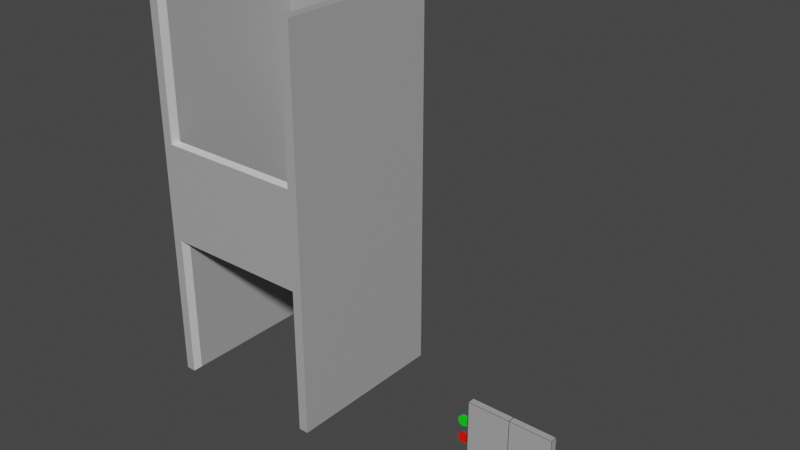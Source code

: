 # Source: elevatorshaftandbuttons.blend  (saved by Blender 3.2.14; exported with 4.5.12 LTS)
import bpy
from mathutils import Matrix  # noqa: F401  (used for matrix-valued properties, if any)

bpy.ops.wm.read_factory_settings(use_empty=True)
scene = bpy.context.scene
scene.name = 'Scene'

# ---- collections
col_collection = bpy.data.collections.new('Collection'); scene.collection.children.link(col_collection)

# ---- materials (node trees are filled in below, after node groups)
mat_material = bpy.data.materials.new('Material')
mat_material.use_transparent_shadow = False
mat_material_001 = bpy.data.materials.new('Material.001')
mat_material_001.use_transparent_shadow = False
mat_material_005 = bpy.data.materials.new('Material.005')
mat_material_005.use_transparent_shadow = False
mat_material_006 = bpy.data.materials.new('Material.006')
mat_material_006.use_transparent_shadow = False

# ---- material node trees
mat_material.use_nodes = True; mat_material.node_tree.nodes.clear()
_N = mat_material.node_tree.nodes; _L = mat_material.node_tree.links
n0 = _N.new('ShaderNodeBsdfPrincipled'); n0.name = 'Principled BSDF'; n0.location = (10, 300)
n0.distribution = 'GGX'
n0.subsurface_method = 'RANDOM_WALK_SKIN'
n0.inputs[0].default_value = (0.4, 0.4, 0.4, 1.0)
n0.inputs[3].default_value = 1.45
n0.inputs[27].default_value = (0.0, 0.0, 0.0, 1.0)
n0.inputs[28].default_value = 1.0
n1 = _N.new('ShaderNodeOutputMaterial'); n1.name = 'Material Output'; n1.location = (300, 300)
_L.new(n0.outputs[0], n1.inputs[0])
n1.is_active_output = True
mat_material_001.use_nodes = True; mat_material_001.node_tree.nodes.clear()
_N = mat_material_001.node_tree.nodes; _L = mat_material_001.node_tree.links
n0 = _N.new('ShaderNodeBsdfPrincipled'); n0.name = 'Principled BSDF'; n0.location = (10, 300)
n0.distribution = 'GGX'
n0.subsurface_method = 'RANDOM_WALK_SKIN'
n0.inputs[0].default_value = (0.05, 0.05, 0.05, 1.0)
n0.inputs[3].default_value = 1.45
n0.inputs[27].default_value = (0.0, 0.0, 0.0, 1.0)
n0.inputs[28].default_value = 1.0
n1 = _N.new('ShaderNodeOutputMaterial'); n1.name = 'Material Output'; n1.location = (300, 300)
_L.new(n0.outputs[0], n1.inputs[0])
n1.is_active_output = True
mat_material_005.use_nodes = True; mat_material_005.node_tree.nodes.clear()
_N = mat_material_005.node_tree.nodes; _L = mat_material_005.node_tree.links
n0 = _N.new('ShaderNodeBsdfPrincipled'); n0.name = 'Principled BSDF'; n0.location = (10, 300)
n0.distribution = 'GGX'
n0.subsurface_method = 'RANDOM_WALK_SKIN'
n0.inputs[0].default_value = (0.002624, 0.8, 0.009113, 1.0)
n0.inputs[3].default_value = 1.45
n0.inputs[27].default_value = (0.0, 0.0, 0.0, 1.0)
n0.inputs[28].default_value = 1.0
n1 = _N.new('ShaderNodeOutputMaterial'); n1.name = 'Material Output'; n1.location = (300, 300)
_L.new(n0.outputs[0], n1.inputs[0])
n1.is_active_output = True
mat_material_006.use_nodes = True; mat_material_006.node_tree.nodes.clear()
_N = mat_material_006.node_tree.nodes; _L = mat_material_006.node_tree.links
n0 = _N.new('ShaderNodeBsdfPrincipled'); n0.name = 'Principled BSDF'; n0.location = (10, 300)
n0.distribution = 'GGX'
n0.subsurface_method = 'RANDOM_WALK_SKIN'
n0.inputs[0].default_value = (0.8, 0.008192, 0.0, 1.0)
n0.inputs[3].default_value = 1.45
n0.inputs[27].default_value = (0.0, 0.0, 0.0, 1.0)
n0.inputs[28].default_value = 1.0
n1 = _N.new('ShaderNodeOutputMaterial'); n1.name = 'Material Output'; n1.location = (300, 300)
_L.new(n0.outputs[0], n1.inputs[0])
n1.is_active_output = True

# ---- world
world_world = bpy.data.worlds.new('World'); scene.world = world_world
world_world.use_nodes = True; world_world.node_tree.nodes.clear()
_N = world_world.node_tree.nodes; _L = world_world.node_tree.links
n0 = _N.new('ShaderNodeOutputWorld'); n0.name = 'World Output'; n0.location = (300, 300)
n1 = _N.new('ShaderNodeBackground'); n1.name = 'Background'; n1.location = (10, 300)
n1.inputs[0].default_value = (0.05088, 0.05088, 0.05088, 1.0)
_L.new(n1.outputs[0], n0.inputs[0])
n0.is_active_output = True
world_world.color = (0.05088, 0.05088, 0.05088)
world_world.use_sun_shadow = False
world_world.sun_shadow_jitter_overblur = 0.0

# ---- meshes
me_cube_002 = bpy.data.meshes.new('Cube.002')
me_cube_002.from_pydata([(-0.8, -0.125, -1.0), (-0.8, -0.125, 1.0), (-0.8, 0.125, -1.0), (-0.8, 0.125, 1.0), (0.8, -0.125, -1.0), (0.8, -0.125, 1.0), (0.8, 0.125, -1.0), (0.8, 0.125, 1.0), (0.7867, 0.125, -1.0), (-0.7867, 0.125, -1.0), (-0.7867, 0.125, 1.0), (0.7867, 0.125, 1.0), (-0.7867, -0.125, -1.0), (0.7867, -0.125, -1.0), (0.7867, -0.125, 1.0), (-0.7867, -0.125, 1.0), (-0.8, -0.125, -0.9933), (-0.8, -0.125, 0.9933), (-0.8, 0.125, 0.9933), (-0.8, 0.125, -0.9933), (0.8, 0.125, 0.9933), (0.8, 0.125, -0.9933), (0.8, -0.125, 0.9933), (0.8, -0.125, -0.9933), (0.7867, -0.125, 0.9933), (0.7867, -0.125, -0.9933), (-0.7867, -0.125, 0.9933), (-0.7867, -0.125, -0.9933), (-0.7867, 0.125, 0.9933), (-0.7867, 0.125, -0.9933), (0.7867, 0.125, 0.9933), (0.7867, 0.125, -0.9933), (-0.8, 0.1187, -1.0), (-0.8, -0.1187, -1.0), (-0.8, -0.1187, 1.0), (-0.8, 0.1187, 1.0), (0.8, -0.1187, -1.0), (0.8, 0.1187, -1.0), (0.8, 0.1187, 1.0), (0.8, -0.1187, 1.0), (0.7867, 0.1187, 1.0), (0.7867, -0.1187, 1.0), (-0.7867, 0.1187, 1.0), (-0.7867, -0.1187, 1.0), (-0.7867, 0.1187, -1.0), (-0.7867, -0.1187, -1.0), (0.7867, 0.1187, -1.0), (0.7867, -0.1187, -1.0), (0.8, 0.1187, -0.9933), (0.8, -0.1187, -0.9933), (0.8, 0.1187, 0.9933), (0.8, -0.1187, 0.9933), (-0.8, -0.1187, -0.9933), (-0.8, 0.1187, -0.9933), (-0.8, -0.1187, 0.9933), (-0.8, 0.1187, 0.9933)], [], [(55, 35, 3, 18), (30, 11, 7, 20), (51, 39, 5, 22), (26, 15, 1, 17), (47, 36, 4, 13), (43, 34, 1, 15), (39, 41, 14, 5), (41, 43, 15, 14), (33, 45, 12, 0), (45, 47, 13, 12), (22, 5, 14, 24), (24, 14, 15, 26), (18, 3, 10, 28), (28, 10, 11, 30), (9, 29, 31, 8), (29, 28, 30, 31), (2, 19, 29, 9), (19, 18, 28, 29), (13, 25, 27, 12), (25, 24, 26, 27), (4, 23, 25, 13), (23, 22, 24, 25), (12, 27, 16, 0), (27, 26, 17, 16), (36, 49, 23, 4), (49, 51, 22, 23), (8, 31, 21, 6), (31, 30, 20, 21), (32, 53, 19, 2), (53, 55, 18, 19), (16, 17, 54, 52), (52, 54, 55, 53), (0, 16, 52, 33), (33, 52, 53, 32), (21, 20, 50, 48), (48, 50, 51, 49), (6, 21, 48, 37), (37, 48, 49, 36), (9, 8, 46, 44), (44, 46, 47, 45), (2, 9, 44, 32), (32, 44, 45, 33), (11, 10, 42, 40), (40, 42, 43, 41), (7, 11, 40, 38), (38, 40, 41, 39), (10, 3, 35, 42), (42, 35, 34, 43), (8, 6, 37, 46), (46, 37, 36, 47), (20, 7, 38, 50), (50, 38, 39, 51), (17, 1, 34, 54), (54, 34, 35, 55)])
me_cube_002.polygons.foreach_set('material_index', [1, 1, 1, 1, 1, 1, 1, 1, 1, 1, 1, 1, 1, 1, 1, 0, 1, 1, 1, 0, 1, 1, 1, 1, 1, 1, 1, 1, 1, 1, 1, 0, 1, 1, 1, 0, 1, 1, 1, 0, 1, 1, 1, 0, 1, 1, 1, 1, 1, 1, 1, 1, 1, 1])
_uv = me_cube_002.uv_layers.new(name='UVMap')
_uv.uv.foreach_set('vector', [0.5417, 0.1667, 0.625, 0.1667, 0.625, 0.25, 0.5417, 0.25, 0.5417, 0.4979, 0.625, 0.4979, 0.625, 0.5, 0.5417, 0.5, 0.5417, 0.6667, 0.625, 0.6667, 0.625, 0.75, 0.5417, 0.75, 0.5417, 0.9979, 0.625, 0.9979, 0.625, 1.0, 0.5417, 1.0, 0.3729, 0.6667, 0.375, 0.6667, 0.375, 0.75, 0.3729, 0.75, 0.8729, 0.6667, 0.875, 0.6667, 0.875, 0.75, 0.8729, 0.75, 0.625, 0.6667, 0.6271, 0.6667, 0.6271, 0.75, 0.625, 0.75, 0.6271, 0.6667, 0.8729, 0.6667, 0.8729, 0.75, 0.6271, 0.75, 0.125, 0.6667, 0.1271, 0.6667, 0.1271, 0.75, 0.125, 0.75, 0.1271, 0.6667, 0.3729, 0.6667, 0.3729, 0.75, 0.1271, 0.75, 0.5417, 0.75, 0.625, 0.75, 0.625, 0.7521, 0.5417, 0.7521, 0.5417, 0.7521, 0.625, 0.7521, 0.625, 0.9979, 0.5417, 0.9979, 0.5417, 0.25, 0.625, 0.25, 0.625, 0.2521, 0.5417, 0.2521, 0.5417, 0.2521, 0.625, 0.2521, 0.625, 0.4979, 0.5417, 0.4979, 0.375, 0.2521, 0.4583, 0.2521, 0.4583, 0.4979, 0.375, 0.4979, 0.4583, 0.2521, 0.5417, 0.2521, 0.5417, 0.4979, 0.4583, 0.4979, 0.375, 0.25, 0.4583, 0.25, 0.4583, 0.2521, 0.375, 0.2521, 0.4583, 0.25, 0.5417, 0.25, 0.5417, 0.2521, 0.4583, 0.2521, 0.375, 0.7521, 0.4583, 0.7521, 0.4583, 0.9979, 0.375, 0.9979, 0.4583, 0.7521, 0.5417, 0.7521, 0.5417, 0.9979, 0.4583, 0.9979, 0.375, 0.75, 0.4583, 0.75, 0.4583, 0.7521, 0.375, 0.7521, 0.4583, 0.75, 0.5417, 0.75, 0.5417, 0.7521, 0.4583, 0.7521, 0.375, 0.9979, 0.4583, 0.9979, 0.4583, 1.0, 0.375, 1.0, 0.4583, 0.9979, 0.5417, 0.9979, 0.5417, 1.0, 0.4583, 1.0, 0.375, 0.6667, 0.4583, 0.6667, 0.4583, 0.75, 0.375, 0.75, 0.4583, 0.6667, 0.5417, 0.6667, 0.5417, 0.75, 0.4583, 0.75, 0.375, 0.4979, 0.4583, 0.4979, 0.4583, 0.5, 0.375, 0.5, 0.4583, 0.4979, 0.5417, 0.4979, 0.5417, 0.5, 0.4583, 0.5, 0.375, 0.1667, 0.4583, 0.1667, 0.4583, 0.25, 0.375, 0.25, 0.4583, 0.1667, 0.5417, 0.1667, 0.5417, 0.25, 0.4583, 0.25, 0.4583, 0.0, 0.5417, 0.0, 0.5417, 0.08333, 0.4583, 0.08333, 0.4583, 0.08333, 0.5417, 0.08333, 0.5417, 0.1667, 0.4583, 0.1667, 0.375, 0.0, 0.4583, 0.0, 0.4583, 0.08333, 0.375, 0.08333, 0.375, 0.08333, 0.4583, 0.08333, 0.4583, 0.1667, 0.375, 0.1667, 0.4583, 0.5, 0.5417, 0.5, 0.5417, 0.5833, 0.4583, 0.5833, 0.4583, 0.5833, 0.5417, 0.5833, 0.5417, 0.6667, 0.4583, 0.6667, 0.375, 0.5, 0.4583, 0.5, 0.4583, 0.5833, 0.375, 0.5833, 0.375, 0.5833, 0.4583, 0.5833, 0.4583, 0.6667, 0.375, 0.6667, 0.1271, 0.5, 0.3729, 0.5, 0.3729, 0.5833, 0.1271, 0.5833, 0.1271, 0.5833, 0.3729, 0.5833, 0.3729, 0.6667, 0.1271, 0.6667, 0.125, 0.5, 0.1271, 0.5, 0.1271, 0.5833, 0.125, 0.5833, 0.125, 0.5833, 0.1271, 0.5833, 0.1271, 0.6667, 0.125, 0.6667, 0.6271, 0.5, 0.8729, 0.5, 0.8729, 0.5833, 0.6271, 0.5833, 0.6271, 0.5833, 0.8729, 0.5833, 0.8729, 0.6667, 0.6271, 0.6667, 0.625, 0.5, 0.6271, 0.5, 0.6271, 0.5833, 0.625, 0.5833, 0.625, 0.5833, 0.6271, 0.5833, 0.6271, 0.6667, 0.625, 0.6667, 0.8729, 0.5, 0.875, 0.5, 0.875, 0.5833, 0.8729, 0.5833, 0.8729, 0.5833, 0.875, 0.5833, 0.875, 0.6667, 0.8729, 0.6667, 0.3729, 0.5, 0.375, 0.5, 0.375, 0.5833, 0.3729, 0.5833, 0.3729, 0.5833, 0.375, 0.5833, 0.375, 0.6667, 0.3729, 0.6667, 0.5417, 0.5, 0.625, 0.5, 0.625, 0.5833, 0.5417, 0.5833, 0.5417, 0.5833, 0.625, 0.5833, 0.625, 0.6667, 0.5417, 0.6667, 0.5417, 0.0, 0.625, 0.0, 0.625, 0.08333, 0.5417, 0.08333, 0.5417, 0.08333, 0.625, 0.08333, 0.625, 0.1667, 0.5417, 0.1667])
me_cube_002.materials.append(mat_material)
me_cube_002.materials.append(mat_material_001)
me_cube_002.update()
me_cube_004 = bpy.data.meshes.new('Cube.004')
me_cube_004.from_pydata([(-0.8, -0.125, -1.0), (-0.8, -0.125, 1.0), (-0.8, 0.125, -1.0), (-0.8, 0.125, 1.0), (0.8, -0.125, -1.0), (0.8, -0.125, 1.0), (0.8, 0.125, -1.0), (0.8, 0.125, 1.0), (0.7867, 0.125, -1.0), (-0.7867, 0.125, -1.0), (-0.7867, 0.125, 1.0), (0.7867, 0.125, 1.0), (-0.7867, -0.125, -1.0), (0.7867, -0.125, -1.0), (0.7867, -0.125, 1.0), (-0.7867, -0.125, 1.0), (-0.8, -0.125, -0.9933), (-0.8, -0.125, 0.9933), (-0.8, 0.125, 0.9933), (-0.8, 0.125, -0.9933), (0.8, 0.125, 0.9933), (0.8, 0.125, -0.9933), (0.8, -0.125, 0.9933), (0.8, -0.125, -0.9933), (0.7867, -0.125, 0.9933), (0.7867, -0.125, -0.9933), (-0.7867, -0.125, 0.9933), (-0.7867, -0.125, -0.9933), (-0.7867, 0.125, 0.9933), (-0.7867, 0.125, -0.9933), (0.7867, 0.125, 0.9933), (0.7867, 0.125, -0.9933), (-0.8, 0.1187, -1.0), (-0.8, -0.1187, -1.0), (-0.8, -0.1187, 1.0), (-0.8, 0.1187, 1.0), (0.8, -0.1187, -1.0), (0.8, 0.1187, -1.0), (0.8, 0.1187, 1.0), (0.8, -0.1187, 1.0), (0.7867, 0.1187, 1.0), (0.7867, -0.1187, 1.0), (-0.7867, 0.1187, 1.0), (-0.7867, -0.1187, 1.0), (-0.7867, 0.1187, -1.0), (-0.7867, -0.1187, -1.0), (0.7867, 0.1187, -1.0), (0.7867, -0.1187, -1.0), (0.8, 0.1187, -0.9933), (0.8, -0.1187, -0.9933), (0.8, 0.1187, 0.9933), (0.8, -0.1187, 0.9933), (-0.8, -0.1187, -0.9933), (-0.8, 0.1187, -0.9933), (-0.8, -0.1187, 0.9933), (-0.8, 0.1187, 0.9933)], [], [(55, 35, 3, 18), (30, 11, 7, 20), (51, 39, 5, 22), (26, 15, 1, 17), (47, 36, 4, 13), (43, 34, 1, 15), (39, 41, 14, 5), (41, 43, 15, 14), (33, 45, 12, 0), (45, 47, 13, 12), (22, 5, 14, 24), (24, 14, 15, 26), (18, 3, 10, 28), (28, 10, 11, 30), (9, 29, 31, 8), (29, 28, 30, 31), (2, 19, 29, 9), (19, 18, 28, 29), (13, 25, 27, 12), (25, 24, 26, 27), (4, 23, 25, 13), (23, 22, 24, 25), (12, 27, 16, 0), (27, 26, 17, 16), (36, 49, 23, 4), (49, 51, 22, 23), (8, 31, 21, 6), (31, 30, 20, 21), (32, 53, 19, 2), (53, 55, 18, 19), (16, 17, 54, 52), (52, 54, 55, 53), (0, 16, 52, 33), (33, 52, 53, 32), (21, 20, 50, 48), (48, 50, 51, 49), (6, 21, 48, 37), (37, 48, 49, 36), (9, 8, 46, 44), (44, 46, 47, 45), (2, 9, 44, 32), (32, 44, 45, 33), (11, 10, 42, 40), (40, 42, 43, 41), (7, 11, 40, 38), (38, 40, 41, 39), (10, 3, 35, 42), (42, 35, 34, 43), (8, 6, 37, 46), (46, 37, 36, 47), (20, 7, 38, 50), (50, 38, 39, 51), (17, 1, 34, 54), (54, 34, 35, 55)])
me_cube_004.polygons.foreach_set('material_index', [1, 1, 1, 1, 1, 1, 1, 1, 1, 1, 1, 1, 1, 1, 1, 0, 1, 1, 1, 0, 1, 1, 1, 1, 1, 1, 1, 1, 1, 1, 1, 0, 1, 1, 1, 0, 1, 1, 1, 0, 1, 1, 1, 0, 1, 1, 1, 1, 1, 1, 1, 1, 1, 1])
_uv = me_cube_004.uv_layers.new(name='UVMap')
_uv.uv.foreach_set('vector', [0.5417, 0.1667, 0.625, 0.1667, 0.625, 0.25, 0.5417, 0.25, 0.5417, 0.4979, 0.625, 0.4979, 0.625, 0.5, 0.5417, 0.5, 0.5417, 0.6667, 0.625, 0.6667, 0.625, 0.75, 0.5417, 0.75, 0.5417, 0.9979, 0.625, 0.9979, 0.625, 1.0, 0.5417, 1.0, 0.3729, 0.6667, 0.375, 0.6667, 0.375, 0.75, 0.3729, 0.75, 0.8729, 0.6667, 0.875, 0.6667, 0.875, 0.75, 0.8729, 0.75, 0.625, 0.6667, 0.6271, 0.6667, 0.6271, 0.75, 0.625, 0.75, 0.6271, 0.6667, 0.8729, 0.6667, 0.8729, 0.75, 0.6271, 0.75, 0.125, 0.6667, 0.1271, 0.6667, 0.1271, 0.75, 0.125, 0.75, 0.1271, 0.6667, 0.3729, 0.6667, 0.3729, 0.75, 0.1271, 0.75, 0.5417, 0.75, 0.625, 0.75, 0.625, 0.7521, 0.5417, 0.7521, 0.5417, 0.7521, 0.625, 0.7521, 0.625, 0.9979, 0.5417, 0.9979, 0.5417, 0.25, 0.625, 0.25, 0.625, 0.2521, 0.5417, 0.2521, 0.5417, 0.2521, 0.625, 0.2521, 0.625, 0.4979, 0.5417, 0.4979, 0.375, 0.2521, 0.4583, 0.2521, 0.4583, 0.4979, 0.375, 0.4979, 0.4583, 0.2521, 0.5417, 0.2521, 0.5417, 0.4979, 0.4583, 0.4979, 0.375, 0.25, 0.4583, 0.25, 0.4583, 0.2521, 0.375, 0.2521, 0.4583, 0.25, 0.5417, 0.25, 0.5417, 0.2521, 0.4583, 0.2521, 0.375, 0.7521, 0.4583, 0.7521, 0.4583, 0.9979, 0.375, 0.9979, 0.4583, 0.7521, 0.5417, 0.7521, 0.5417, 0.9979, 0.4583, 0.9979, 0.375, 0.75, 0.4583, 0.75, 0.4583, 0.7521, 0.375, 0.7521, 0.4583, 0.75, 0.5417, 0.75, 0.5417, 0.7521, 0.4583, 0.7521, 0.375, 0.9979, 0.4583, 0.9979, 0.4583, 1.0, 0.375, 1.0, 0.4583, 0.9979, 0.5417, 0.9979, 0.5417, 1.0, 0.4583, 1.0, 0.375, 0.6667, 0.4583, 0.6667, 0.4583, 0.75, 0.375, 0.75, 0.4583, 0.6667, 0.5417, 0.6667, 0.5417, 0.75, 0.4583, 0.75, 0.375, 0.4979, 0.4583, 0.4979, 0.4583, 0.5, 0.375, 0.5, 0.4583, 0.4979, 0.5417, 0.4979, 0.5417, 0.5, 0.4583, 0.5, 0.375, 0.1667, 0.4583, 0.1667, 0.4583, 0.25, 0.375, 0.25, 0.4583, 0.1667, 0.5417, 0.1667, 0.5417, 0.25, 0.4583, 0.25, 0.4583, 0.0, 0.5417, 0.0, 0.5417, 0.08333, 0.4583, 0.08333, 0.4583, 0.08333, 0.5417, 0.08333, 0.5417, 0.1667, 0.4583, 0.1667, 0.375, 0.0, 0.4583, 0.0, 0.4583, 0.08333, 0.375, 0.08333, 0.375, 0.08333, 0.4583, 0.08333, 0.4583, 0.1667, 0.375, 0.1667, 0.4583, 0.5, 0.5417, 0.5, 0.5417, 0.5833, 0.4583, 0.5833, 0.4583, 0.5833, 0.5417, 0.5833, 0.5417, 0.6667, 0.4583, 0.6667, 0.375, 0.5, 0.4583, 0.5, 0.4583, 0.5833, 0.375, 0.5833, 0.375, 0.5833, 0.4583, 0.5833, 0.4583, 0.6667, 0.375, 0.6667, 0.1271, 0.5, 0.3729, 0.5, 0.3729, 0.5833, 0.1271, 0.5833, 0.1271, 0.5833, 0.3729, 0.5833, 0.3729, 0.6667, 0.1271, 0.6667, 0.125, 0.5, 0.1271, 0.5, 0.1271, 0.5833, 0.125, 0.5833, 0.125, 0.5833, 0.1271, 0.5833, 0.1271, 0.6667, 0.125, 0.6667, 0.6271, 0.5, 0.8729, 0.5, 0.8729, 0.5833, 0.6271, 0.5833, 0.6271, 0.5833, 0.8729, 0.5833, 0.8729, 0.6667, 0.6271, 0.6667, 0.625, 0.5, 0.6271, 0.5, 0.6271, 0.5833, 0.625, 0.5833, 0.625, 0.5833, 0.6271, 0.5833, 0.6271, 0.6667, 0.625, 0.6667, 0.8729, 0.5, 0.875, 0.5, 0.875, 0.5833, 0.8729, 0.5833, 0.8729, 0.5833, 0.875, 0.5833, 0.875, 0.6667, 0.8729, 0.6667, 0.3729, 0.5, 0.375, 0.5, 0.375, 0.5833, 0.3729, 0.5833, 0.3729, 0.5833, 0.375, 0.5833, 0.375, 0.6667, 0.3729, 0.6667, 0.5417, 0.5, 0.625, 0.5, 0.625, 0.5833, 0.5417, 0.5833, 0.5417, 0.5833, 0.625, 0.5833, 0.625, 0.6667, 0.5417, 0.6667, 0.5417, 0.0, 0.625, 0.0, 0.625, 0.08333, 0.5417, 0.08333, 0.5417, 0.08333, 0.625, 0.08333, 0.625, 0.1667, 0.5417, 0.1667])
me_cube_004.materials.append(mat_material)
me_cube_004.materials.append(mat_material_001)
me_cube_004.update()
me_cube_011 = bpy.data.meshes.new('Cube.011')
me_cube_011.from_pydata([(15.0, -1.0, -1.0), (15.0, -1.0, 1.0), (15.0, 1.0, -1.0), (-15.0, -1.0, 0.25), (15.0, 1.0, 1.0), (-15.0, -1.0, -0.25), (17.0, -1.0, -1.0), (15.0, -1.0, 0.25), (17.0, -1.0, 1.0), (17.0, 1.0, -1.0), (15.0, -1.0, -0.25), (17.0, 1.0, 1.0), (-17.0, -1.0, -1.0), (-17.0, -1.0, 1.0), (-17.0, 1.0, -1.0), (-17.0, 1.0, 1.0), (-15.0, -1.0, -1.0), (-15.0, -1.0, 1.0), (-15.0, 1.0, -1.0), (-15.0, 1.0, 1.0), (-17.0, 1.133, -1.0), (-17.0, 1.133, 1.0), (17.0, 1.133, -1.0), (17.0, 1.133, 1.0), (17.0, 1.0, -1.0), (17.0, 1.0, 1.0), (-17.0, -1.0, -1.0), (-17.0, -1.0, 1.0), (-17.0, -1.133, -1.0), (-17.0, -1.133, 1.0), (17.0, -1.133, -1.0), (17.0, -1.133, 1.0), (-15.0, -1.0, -0.25), (-15.0, -1.0, -1.0), (15.0, -1.133, -0.25), (-15.0, -1.133, -1.0), (-15.0, -1.133, -0.25), (15.0, -1.133, -1.0), (15.0, -1.0, 0.25), (-15.0, -1.0, 0.25), (-15.0, -1.0, 1.0), (15.0, -1.0, 1.0), (-15.0, -1.133, 0.25), (-15.0, -1.133, 1.0), (15.0, -1.133, 1.0), (15.0, -1.133, 0.25), (15.55, -1.0, -0.4545)], [], [(7, 1, 4, 2, 0, 10), (2, 4, 11, 9), (9, 11, 8, 6), (10, 0, 6), (6, 8, 1, 7, 10, 46), (2, 9, 6, 0), (11, 4, 1, 8), (12, 13, 15, 14), (14, 15, 19, 18), (19, 17, 3, 5, 16, 18), (3, 17, 13, 12, 16, 5), (14, 18, 16, 12), (19, 15, 13, 17), (20, 21, 23, 22), (22, 23, 25, 24), (24, 25, 15, 14), (14, 15, 21, 20), (22, 24, 14, 20), (25, 23, 21, 15), (41, 8, 6, 0, 46, 10, 32, 33, 26, 27, 40, 39, 38), (10, 46, 0), (6, 8, 31, 30), (43, 29, 28, 35, 36, 34, 37, 30, 31, 44, 45, 42), (28, 29, 27, 26), (35, 28, 26, 33), (6, 30, 37, 0), (27, 29, 43, 40), (31, 8, 41, 44), (33, 32, 36, 35), (37, 34, 10, 0), (32, 10, 34, 36), (42, 39, 40, 43), (38, 45, 44, 41), (45, 38, 39, 42)])
me_cube_011.polygons.foreach_set('material_index', [0, 0, 0, 0, 0, 0, 0, 0, 0, 0, 0, 0, 0, 0, 0, 0, 0, 0, 0, 0, 0, 0, 0, 0, 0, 0, 0, 0, 1, 1, 1, 1, 1, 1])
_uv = me_cube_011.uv_layers.new(name='UVMap')
_uv.uv.foreach_set('vector', [0.5312, 0.0, 0.625, 0.0, 0.625, 0.25, 0.375, 0.25, 0.375, 0.0, 0.4688, 0.0, 0.375, 0.25, 0.625, 0.25, 0.625, 0.5, 0.375, 0.5, 0.375, 0.5, 0.625, 0.5, 0.625, 0.75, 0.375, 0.75, 0.4688, 1.0, 0.375, 1.0, 0.375, 0.75, 0.375, 0.75, 0.625, 0.75, 0.625, 1.0, 0.5312, 1.0, 0.4688, 1.0, 0.4432, 0.9318, 0.125, 0.5, 0.375, 0.5, 0.375, 0.75, 0.125, 0.75, 0.625, 0.5, 0.875, 0.5, 0.875, 0.75, 0.625, 0.75, 0.375, 0.0, 0.625, 0.0, 0.625, 0.25, 0.375, 0.25, 0.375, 0.25, 0.625, 0.25, 0.625, 0.5, 0.375, 0.5, 0.625, 0.5, 0.625, 0.75, 0.5312, 0.75, 0.4688, 0.75, 0.375, 0.75, 0.375, 0.5, 0.5312, 0.75, 0.625, 0.75, 0.625, 1.0, 0.375, 1.0, 0.375, 0.75, 0.4688, 0.75, 0.125, 0.5, 0.375, 0.5, 0.375, 0.75, 0.125, 0.75, 0.625, 0.5, 0.875, 0.5, 0.875, 0.75, 0.625, 0.75, 0.375, 0.0, 0.625, 0.0, 0.625, 0.25, 0.375, 0.25, 0.375, 0.25, 0.625, 0.25, 0.625, 0.5, 0.375, 0.5, 0.375, 0.5, 0.625, 0.5, 0.625, 0.75, 0.375, 0.75, 0.375, 0.75, 0.625, 0.75, 0.875, 0.75, 0.375, 0.0, 0.125, 0.5, 0.375, 0.5, 0.375, 0.75, 0.125, 0.75, 0.625, 0.5, 0.875, 0.5, 0.875, 0.75, 0.625, 0.75, 0.625, 0.2353, 0.625, 0.25, 0.375, 0.25, 0.375, 0.2353, 0.4432, 0.2393, 0.4688, 0.2353, 0.4688, 0.01471, 0.375, 0.01471, 0.375, 0.0, 0.625, 0.0, 0.625, 0.01471, 0.5312, 0.01471, 0.5313, 0.2353, 0.4688, 0.2353, 0.4432, 0.2393, 0.375, 0.2353, 0.375, 0.25, 0.625, 0.25, 0.625, 0.5, 0.375, 0.5, 0.625, 0.7353, 0.625, 0.75, 0.375, 0.75, 0.375, 0.7353, 0.4688, 0.7353, 0.4688, 0.5147, 0.375, 0.5147, 0.375, 0.5, 0.625, 0.5, 0.625, 0.5147, 0.5312, 0.5147, 0.5313, 0.7353, 0.375, 0.75, 0.625, 0.75, 0.875, 0.75, 0.375, 0.0, 0.375, 0.7353, 0.375, 0.75, 0.125, 0.75, 0.125, 0.7353, 0.125, 0.5, 0.375, 0.5, 0.375, 0.5147, 0.125, 0.5147, 0.875, 0.75, 0.625, 0.75, 0.625, 0.7353, 0.875, 0.7353, 0.625, 0.5, 0.875, 0.5, 0.875, 0.5147, 0.625, 0.5147, 0.375, 0.25, 0.625, 0.25, 0.625, 0.2333, 0.375, 0.2333, 0.375, 0.5167, 0.625, 0.5167, 0.625, 0.5, 0.375, 0.5, 0.875, 0.5, 0.625, 0.5, 0.625, 0.5167, 0.875, 0.5167, 0.375, 0.2333, 0.375, 0.25, 0.6094, 0.25, 0.6094, 0.2333, 0.375, 0.5, 0.375, 0.5167, 0.6094, 0.5167, 0.6094, 0.5, 0.375, 0.5167, 0.375, 0.5, 0.125, 0.5, 0.125, 0.5167])
me_cube_011.materials.append(mat_material)
me_cube_011.materials.append(None)
me_cube_011.update()
me_cylinder_001 = bpy.data.meshes.new('Cylinder.001')
me_cylinder_001.from_pydata([(0.0, 1.0, -1.0), (0.0, 1.0, 1.0), (0.1951, 0.9808, -1.0), (0.1951, 0.9808, 1.0), (0.3827, 0.9239, -1.0), (0.3827, 0.9239, 1.0), (0.5556, 0.8315, -1.0), (0.5556, 0.8315, 1.0), (0.7071, 0.7071, -1.0), (0.7071, 0.7071, 1.0), (0.8315, 0.5556, -1.0), (0.8315, 0.5556, 1.0), (0.9239, 0.3827, -1.0), (0.9239, 0.3827, 1.0), (0.9808, 0.1951, -1.0), (0.9808, 0.1951, 1.0), (1.0, -4.371e-08, -1.0), (1.0, -4.371e-08, 1.0), (0.9808, -0.1951, -1.0), (0.9808, -0.1951, 1.0), (0.9239, -0.3827, -1.0), (0.9239, -0.3827, 1.0), (0.8315, -0.5556, -1.0), (0.8315, -0.5556, 1.0), (0.7071, -0.7071, -1.0), (0.7071, -0.7071, 1.0), (0.5556, -0.8315, -1.0), (0.5556, -0.8315, 1.0), (0.3827, -0.9239, -1.0), (0.3827, -0.9239, 1.0), (0.1951, -0.9808, -1.0), (0.1951, -0.9808, 1.0), (-8.742e-08, -1.0, -1.0), (-8.742e-08, -1.0, 1.0), (-0.1951, -0.9808, -1.0), (-0.1951, -0.9808, 1.0), (-0.3827, -0.9239, -1.0), (-0.3827, -0.9239, 1.0), (-0.5556, -0.8315, -1.0), (-0.5556, -0.8315, 1.0), (-0.7071, -0.7071, -1.0), (-0.7071, -0.7071, 1.0), (-0.8315, -0.5556, -1.0), (-0.8315, -0.5556, 1.0), (-0.9239, -0.3827, -1.0), (-0.9239, -0.3827, 1.0), (-0.9808, -0.1951, -1.0), (-0.9808, -0.1951, 1.0), (-1.0, 1.192e-08, -1.0), (-1.0, 1.192e-08, 1.0), (-0.9808, 0.1951, -1.0), (-0.9808, 0.1951, 1.0), (-0.9239, 0.3827, -1.0), (-0.9239, 0.3827, 1.0), (-0.8315, 0.5556, -1.0), (-0.8315, 0.5556, 1.0), (-0.7071, 0.7071, -1.0), (-0.7071, 0.7071, 1.0), (-0.5556, 0.8315, -1.0), (-0.5556, 0.8315, 1.0), (-0.3827, 0.9239, -1.0), (-0.3827, 0.9239, 1.0), (-0.1951, 0.9808, -1.0), (-0.1951, 0.9808, 1.0)], [], [(0, 1, 3, 2), (2, 3, 5, 4), (4, 5, 7, 6), (6, 7, 9, 8), (8, 9, 11, 10), (10, 11, 13, 12), (12, 13, 15, 14), (14, 15, 17, 16), (16, 17, 19, 18), (18, 19, 21, 20), (20, 21, 23, 22), (22, 23, 25, 24), (24, 25, 27, 26), (26, 27, 29, 28), (28, 29, 31, 30), (30, 31, 33, 32), (32, 33, 35, 34), (34, 35, 37, 36), (36, 37, 39, 38), (38, 39, 41, 40), (40, 41, 43, 42), (42, 43, 45, 44), (44, 45, 47, 46), (46, 47, 49, 48), (48, 49, 51, 50), (50, 51, 53, 52), (52, 53, 55, 54), (54, 55, 57, 56), (56, 57, 59, 58), (58, 59, 61, 60), (3, 1, 63, 61, 59, 57, 55, 53, 51, 49, 47, 45, 43, 41, 39, 37, 35, 33, 31, 29, 27, 25, 23, 21, 19, 17, 15, 13, 11, 9, 7, 5), (60, 61, 63, 62), (62, 63, 1, 0), (0, 2, 4, 6, 8, 10, 12, 14, 16, 18, 20, 22, 24, 26, 28, 30, 32, 34, 36, 38, 40, 42, 44, 46, 48, 50, 52, 54, 56, 58, 60, 62)])
_uv = me_cylinder_001.uv_layers.new(name='UVMap')
_uv.uv.foreach_set('vector', [1.0, 0.5, 1.0, 1.0, 0.9688, 1.0, 0.9688, 0.5, 0.9688, 0.5, 0.9688, 1.0, 0.9375, 1.0, 0.9375, 0.5, 0.9375, 0.5, 0.9375, 1.0, 0.9062, 1.0, 0.9062, 0.5, 0.9062, 0.5, 0.9062, 1.0, 0.875, 1.0, 0.875, 0.5, 0.875, 0.5, 0.875, 1.0, 0.8438, 1.0, 0.8438, 0.5, 0.8438, 0.5, 0.8438, 1.0, 0.8125, 1.0, 0.8125, 0.5, 0.8125, 0.5, 0.8125, 1.0, 0.7812, 1.0, 0.7812, 0.5, 0.7812, 0.5, 0.7812, 1.0, 0.75, 1.0, 0.75, 0.5, 0.75, 0.5, 0.75, 1.0, 0.7188, 1.0, 0.7188, 0.5, 0.7188, 0.5, 0.7188, 1.0, 0.6875, 1.0, 0.6875, 0.5, 0.6875, 0.5, 0.6875, 1.0, 0.6562, 1.0, 0.6562, 0.5, 0.6562, 0.5, 0.6562, 1.0, 0.625, 1.0, 0.625, 0.5, 0.625, 0.5, 0.625, 1.0, 0.5938, 1.0, 0.5938, 0.5, 0.5938, 0.5, 0.5938, 1.0, 0.5625, 1.0, 0.5625, 0.5, 0.5625, 0.5, 0.5625, 1.0, 0.5312, 1.0, 0.5312, 0.5, 0.5312, 0.5, 0.5312, 1.0, 0.5, 1.0, 0.5, 0.5, 0.5, 0.5, 0.5, 1.0, 0.4688, 1.0, 0.4688, 0.5, 0.4688, 0.5, 0.4688, 1.0, 0.4375, 1.0, 0.4375, 0.5, 0.4375, 0.5, 0.4375, 1.0, 0.4062, 1.0, 0.4062, 0.5, 0.4062, 0.5, 0.4062, 1.0, 0.375, 1.0, 0.375, 0.5, 0.375, 0.5, 0.375, 1.0, 0.3438, 1.0, 0.3438, 0.5, 0.3438, 0.5, 0.3438, 1.0, 0.3125, 1.0, 0.3125, 0.5, 0.3125, 0.5, 0.3125, 1.0, 0.2812, 1.0, 0.2812, 0.5, 0.2812, 0.5, 0.2812, 1.0, 0.25, 1.0, 0.25, 0.5, 0.25, 0.5, 0.25, 1.0, 0.2188, 1.0, 0.2188, 0.5, 0.2188, 0.5, 0.2188, 1.0, 0.1875, 1.0, 0.1875, 0.5, 0.1875, 0.5, 0.1875, 1.0, 0.1562, 1.0, 0.1562, 0.5, 0.1562, 0.5, 0.1562, 1.0, 0.125, 1.0, 0.125, 0.5, 0.125, 0.5, 0.125, 1.0, 0.09375, 1.0, 0.09375, 0.5, 0.09375, 0.5, 0.09375, 1.0, 0.0625, 1.0, 0.0625, 0.5, 0.2968, 0.4854, 0.25, 0.49, 0.2032, 0.4854, 0.1582, 0.4717, 0.1167, 0.4496, 0.08029, 0.4197, 0.05045, 0.3833, 0.02827, 0.3418, 0.01461, 0.2968, 0.01, 0.25, 0.01461, 0.2032, 0.02827, 0.1582, 0.05045, 0.1167, 0.08029, 0.08029, 0.1167, 0.05045, 0.1582, 0.02827, 0.2032, 0.01461, 0.25, 0.01, 0.2968, 0.01461, 0.3418, 0.02827, 0.3833, 0.05045, 0.4197, 0.08029, 0.4496, 0.1167, 0.4717, 0.1582, 0.4854, 0.2032, 0.49, 0.25, 0.4854, 0.2968, 0.4717, 0.3418, 0.4496, 0.3833, 0.4197, 0.4197, 0.3833, 0.4496, 0.3418, 0.4717, 0.0625, 0.5, 0.0625, 1.0, 0.03125, 1.0, 0.03125, 0.5, 0.03125, 0.5, 0.03125, 1.0, 0.0, 1.0, 0.0, 0.5, 0.75, 0.49, 0.7968, 0.4854, 0.8418, 0.4717, 0.8833, 0.4496, 0.9197, 0.4197, 0.9496, 0.3833, 0.9717, 0.3418, 0.9854, 0.2968, 0.99, 0.25, 0.9854, 0.2032, 0.9717, 0.1582, 0.9496, 0.1167, 0.9197, 0.08029, 0.8833, 0.05045, 0.8418, 0.02827, 0.7968, 0.01461, 0.75, 0.01, 0.7032, 0.01461, 0.6582, 0.02827, 0.6167, 0.05045, 0.5803, 0.08029, 0.5504, 0.1167, 0.5283, 0.1582, 0.5146, 0.2032, 0.51, 0.25, 0.5146, 0.2968, 0.5283, 0.3418, 0.5504, 0.3833, 0.5803, 0.4197, 0.6167, 0.4496, 0.6582, 0.4717, 0.7032, 0.4854])
me_cylinder_001.materials.append(mat_material_005)
me_cylinder_001.update()
me_cylinder_002 = bpy.data.meshes.new('Cylinder.002')
me_cylinder_002.from_pydata([(0.0, 1.0, -1.0), (0.0, 1.0, 1.0), (0.1951, 0.9808, -1.0), (0.1951, 0.9808, 1.0), (0.3827, 0.9239, -1.0), (0.3827, 0.9239, 1.0), (0.5556, 0.8315, -1.0), (0.5556, 0.8315, 1.0), (0.7071, 0.7071, -1.0), (0.7071, 0.7071, 1.0), (0.8315, 0.5556, -1.0), (0.8315, 0.5556, 1.0), (0.9239, 0.3827, -1.0), (0.9239, 0.3827, 1.0), (0.9808, 0.1951, -1.0), (0.9808, 0.1951, 1.0), (1.0, -4.371e-08, -1.0), (1.0, -4.371e-08, 1.0), (0.9808, -0.1951, -1.0), (0.9808, -0.1951, 1.0), (0.9239, -0.3827, -1.0), (0.9239, -0.3827, 1.0), (0.8315, -0.5556, -1.0), (0.8315, -0.5556, 1.0), (0.7071, -0.7071, -1.0), (0.7071, -0.7071, 1.0), (0.5556, -0.8315, -1.0), (0.5556, -0.8315, 1.0), (0.3827, -0.9239, -1.0), (0.3827, -0.9239, 1.0), (0.1951, -0.9808, -1.0), (0.1951, -0.9808, 1.0), (-8.742e-08, -1.0, -1.0), (-8.742e-08, -1.0, 1.0), (-0.1951, -0.9808, -1.0), (-0.1951, -0.9808, 1.0), (-0.3827, -0.9239, -1.0), (-0.3827, -0.9239, 1.0), (-0.5556, -0.8315, -1.0), (-0.5556, -0.8315, 1.0), (-0.7071, -0.7071, -1.0), (-0.7071, -0.7071, 1.0), (-0.8315, -0.5556, -1.0), (-0.8315, -0.5556, 1.0), (-0.9239, -0.3827, -1.0), (-0.9239, -0.3827, 1.0), (-0.9808, -0.1951, -1.0), (-0.9808, -0.1951, 1.0), (-1.0, 1.192e-08, -1.0), (-1.0, 1.192e-08, 1.0), (-0.9808, 0.1951, -1.0), (-0.9808, 0.1951, 1.0), (-0.9239, 0.3827, -1.0), (-0.9239, 0.3827, 1.0), (-0.8315, 0.5556, -1.0), (-0.8315, 0.5556, 1.0), (-0.7071, 0.7071, -1.0), (-0.7071, 0.7071, 1.0), (-0.5556, 0.8315, -1.0), (-0.5556, 0.8315, 1.0), (-0.3827, 0.9239, -1.0), (-0.3827, 0.9239, 1.0), (-0.1951, 0.9808, -1.0), (-0.1951, 0.9808, 1.0)], [], [(0, 1, 3, 2), (2, 3, 5, 4), (4, 5, 7, 6), (6, 7, 9, 8), (8, 9, 11, 10), (10, 11, 13, 12), (12, 13, 15, 14), (14, 15, 17, 16), (16, 17, 19, 18), (18, 19, 21, 20), (20, 21, 23, 22), (22, 23, 25, 24), (24, 25, 27, 26), (26, 27, 29, 28), (28, 29, 31, 30), (30, 31, 33, 32), (32, 33, 35, 34), (34, 35, 37, 36), (36, 37, 39, 38), (38, 39, 41, 40), (40, 41, 43, 42), (42, 43, 45, 44), (44, 45, 47, 46), (46, 47, 49, 48), (48, 49, 51, 50), (50, 51, 53, 52), (52, 53, 55, 54), (54, 55, 57, 56), (56, 57, 59, 58), (58, 59, 61, 60), (3, 1, 63, 61, 59, 57, 55, 53, 51, 49, 47, 45, 43, 41, 39, 37, 35, 33, 31, 29, 27, 25, 23, 21, 19, 17, 15, 13, 11, 9, 7, 5), (60, 61, 63, 62), (62, 63, 1, 0), (0, 2, 4, 6, 8, 10, 12, 14, 16, 18, 20, 22, 24, 26, 28, 30, 32, 34, 36, 38, 40, 42, 44, 46, 48, 50, 52, 54, 56, 58, 60, 62)])
_uv = me_cylinder_002.uv_layers.new(name='UVMap')
_uv.uv.foreach_set('vector', [1.0, 0.5, 1.0, 1.0, 0.9688, 1.0, 0.9688, 0.5, 0.9688, 0.5, 0.9688, 1.0, 0.9375, 1.0, 0.9375, 0.5, 0.9375, 0.5, 0.9375, 1.0, 0.9062, 1.0, 0.9062, 0.5, 0.9062, 0.5, 0.9062, 1.0, 0.875, 1.0, 0.875, 0.5, 0.875, 0.5, 0.875, 1.0, 0.8438, 1.0, 0.8438, 0.5, 0.8438, 0.5, 0.8438, 1.0, 0.8125, 1.0, 0.8125, 0.5, 0.8125, 0.5, 0.8125, 1.0, 0.7812, 1.0, 0.7812, 0.5, 0.7812, 0.5, 0.7812, 1.0, 0.75, 1.0, 0.75, 0.5, 0.75, 0.5, 0.75, 1.0, 0.7188, 1.0, 0.7188, 0.5, 0.7188, 0.5, 0.7188, 1.0, 0.6875, 1.0, 0.6875, 0.5, 0.6875, 0.5, 0.6875, 1.0, 0.6562, 1.0, 0.6562, 0.5, 0.6562, 0.5, 0.6562, 1.0, 0.625, 1.0, 0.625, 0.5, 0.625, 0.5, 0.625, 1.0, 0.5938, 1.0, 0.5938, 0.5, 0.5938, 0.5, 0.5938, 1.0, 0.5625, 1.0, 0.5625, 0.5, 0.5625, 0.5, 0.5625, 1.0, 0.5312, 1.0, 0.5312, 0.5, 0.5312, 0.5, 0.5312, 1.0, 0.5, 1.0, 0.5, 0.5, 0.5, 0.5, 0.5, 1.0, 0.4688, 1.0, 0.4688, 0.5, 0.4688, 0.5, 0.4688, 1.0, 0.4375, 1.0, 0.4375, 0.5, 0.4375, 0.5, 0.4375, 1.0, 0.4062, 1.0, 0.4062, 0.5, 0.4062, 0.5, 0.4062, 1.0, 0.375, 1.0, 0.375, 0.5, 0.375, 0.5, 0.375, 1.0, 0.3438, 1.0, 0.3438, 0.5, 0.3438, 0.5, 0.3438, 1.0, 0.3125, 1.0, 0.3125, 0.5, 0.3125, 0.5, 0.3125, 1.0, 0.2812, 1.0, 0.2812, 0.5, 0.2812, 0.5, 0.2812, 1.0, 0.25, 1.0, 0.25, 0.5, 0.25, 0.5, 0.25, 1.0, 0.2188, 1.0, 0.2188, 0.5, 0.2188, 0.5, 0.2188, 1.0, 0.1875, 1.0, 0.1875, 0.5, 0.1875, 0.5, 0.1875, 1.0, 0.1562, 1.0, 0.1562, 0.5, 0.1562, 0.5, 0.1562, 1.0, 0.125, 1.0, 0.125, 0.5, 0.125, 0.5, 0.125, 1.0, 0.09375, 1.0, 0.09375, 0.5, 0.09375, 0.5, 0.09375, 1.0, 0.0625, 1.0, 0.0625, 0.5, 0.2968, 0.4854, 0.25, 0.49, 0.2032, 0.4854, 0.1582, 0.4717, 0.1167, 0.4496, 0.08029, 0.4197, 0.05045, 0.3833, 0.02827, 0.3418, 0.01461, 0.2968, 0.01, 0.25, 0.01461, 0.2032, 0.02827, 0.1582, 0.05045, 0.1167, 0.08029, 0.08029, 0.1167, 0.05045, 0.1582, 0.02827, 0.2032, 0.01461, 0.25, 0.01, 0.2968, 0.01461, 0.3418, 0.02827, 0.3833, 0.05045, 0.4197, 0.08029, 0.4496, 0.1167, 0.4717, 0.1582, 0.4854, 0.2032, 0.49, 0.25, 0.4854, 0.2968, 0.4717, 0.3418, 0.4496, 0.3833, 0.4197, 0.4197, 0.3833, 0.4496, 0.3418, 0.4717, 0.0625, 0.5, 0.0625, 1.0, 0.03125, 1.0, 0.03125, 0.5, 0.03125, 0.5, 0.03125, 1.0, 0.0, 1.0, 0.0, 0.5, 0.75, 0.49, 0.7968, 0.4854, 0.8418, 0.4717, 0.8833, 0.4496, 0.9197, 0.4197, 0.9496, 0.3833, 0.9717, 0.3418, 0.9854, 0.2968, 0.99, 0.25, 0.9854, 0.2032, 0.9717, 0.1582, 0.9496, 0.1167, 0.9197, 0.08029, 0.8833, 0.05045, 0.8418, 0.02827, 0.7968, 0.01461, 0.75, 0.01, 0.7032, 0.01461, 0.6582, 0.02827, 0.6167, 0.05045, 0.5803, 0.08029, 0.5504, 0.1167, 0.5283, 0.1582, 0.5146, 0.2032, 0.51, 0.25, 0.5146, 0.2968, 0.5283, 0.3418, 0.5504, 0.3833, 0.5803, 0.4197, 0.6167, 0.4496, 0.6582, 0.4717, 0.7032, 0.4854])
me_cylinder_002.materials.append(mat_material_006)
me_cylinder_002.update()

# ---- objects
ob_doorright = bpy.data.objects.new('DoorRight', me_cube_002)
ob_doorleft = bpy.data.objects.new('DoorLeft', me_cube_004)
ob_elevatorshaft = bpy.data.objects.new('ElevatorShaft', me_cube_011)
ob_buttonup = bpy.data.objects.new('ButtonUp', me_cylinder_001)
ob_buttondown = bpy.data.objects.new('ButtonDown', me_cylinder_002)

# ---- transforms, parenting, visibility, modifiers, constraints
ob_doorright.location = (6.4, -1.375, 1.0)
ob_doorright.scale = (0.5, 0.5, 1.0)
ob_doorleft.location = (5.6, -1.375, 1.0)
ob_doorleft.scale = (0.5, 0.5, 1.0)
ob_elevatorshaft.location = (0.0, 0.0, 3.8)
ob_elevatorshaft.scale = (0.1, 1.5, 4.0)
ob_buttonup.location = (4.95, -1.2, 1.375)
ob_buttonup.rotation_euler = (1.571, -0.0, 0.0)
ob_buttonup.scale = (0.1, 0.1, 0.025)
ob_buttondown.location = (4.95, -1.2, 1.025)
ob_buttondown.rotation_euler = (1.571, -0.0, 0.0)
ob_buttondown.scale = (0.1, 0.1, 0.025)

# ---- collection membership
col_collection.objects.link(ob_doorright)
col_collection.objects.link(ob_doorleft)
col_collection.objects.link(ob_elevatorshaft)
col_collection.objects.link(ob_buttonup)
col_collection.objects.link(ob_buttondown)

# ---- scene / render settings (as saved in the file)
scene.frame_start = 1; scene.frame_end = 250; scene.frame_set(1)
scene.render.engine = 'BLENDER_EEVEE_NEXT'
scene.cycles.sampling_pattern = 'TABULATED_SOBOL'
scene.cycles.use_light_tree = False
scene.view_settings.view_transform = 'Filmic'
bpy.context.view_layer.update()

# ---- added for rendering (the .blend has no active camera and no usable light): camera, sun
cam_auto = bpy.data.cameras.new('AutoCamera')
cam_auto.lens = 50.0
cam_auto.sensor_width = 36.0
cam_auto.clip_end = 1000.0
ob_auto_camera = bpy.data.objects.new('AutoCamera', cam_auto)
scene.collection.objects.link(ob_auto_camera)
ob_auto_camera.location = (13.7986, -13.4983, 12.7989)
ob_auto_camera.rotation_euler = (1.09748, -7.21219e-08, 0.694738)
scene.camera = ob_auto_camera
light_auto_sun = bpy.data.lights.new('AutoSun', 'SUN')
light_auto_sun.energy = 3.0
light_auto_sun.angle = 0.0523599
ob_auto_sun = bpy.data.objects.new('AutoSun', light_auto_sun)
scene.collection.objects.link(ob_auto_sun)
ob_auto_sun.rotation_euler = (0.872665, 0.174533, 0.523599)
bpy.context.view_layer.update()
